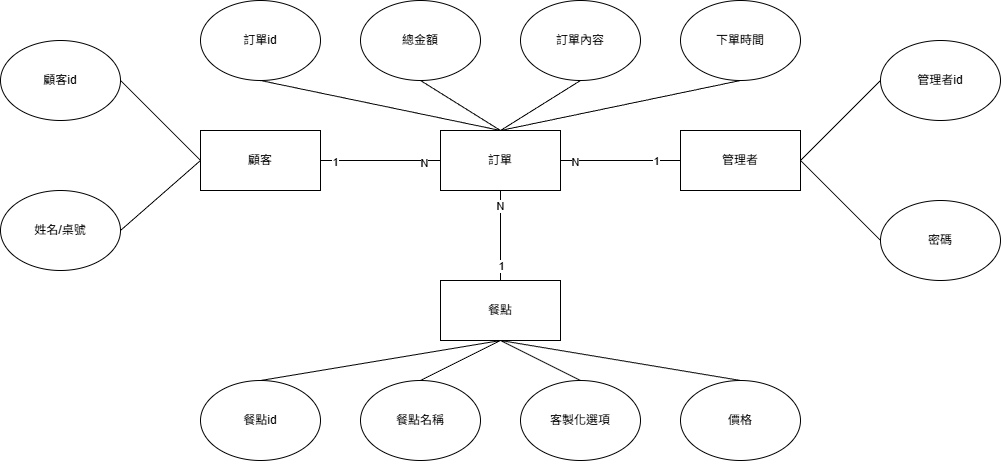

The diagram above was exported from draw.io. Its source (the exported page's mxGraphModel, read from the mxfile embedded in the PNG):
<mxGraphModel dx="-158" dy="162" grid="1" gridSize="10" guides="1" tooltips="1" connect="1" arrows="1" fold="1" page="0" pageScale="1" pageWidth="850" pageHeight="1100" background="light-dark(#FFFFFF,#FFFFFF)" math="0" shadow="0" extFonts="Permanent Marker^https://fonts.googleapis.com/css?family=Permanent+Marker">
  <root>
    <mxCell id="0" />
    <mxCell id="1" parent="0" />
    <mxCell id="0pSXd8tyHF4jwjION2EW-1" parent="1" style="rounded=0;whiteSpace=wrap;html=1;" value="顧客" vertex="1">
      <mxGeometry height="60" width="120" x="1500" y="890" as="geometry" />
    </mxCell>
    <mxCell id="0pSXd8tyHF4jwjION2EW-2" parent="1" style="rounded=0;whiteSpace=wrap;html=1;" value="管理者" vertex="1">
      <mxGeometry height="60" width="120" x="1980" y="890" as="geometry" />
    </mxCell>
    <mxCell id="0pSXd8tyHF4jwjION2EW-4" parent="1" style="rounded=0;whiteSpace=wrap;html=1;" value="餐點" vertex="1">
      <mxGeometry height="60" width="120" x="1740" y="1040" as="geometry" />
    </mxCell>
    <mxCell id="0pSXd8tyHF4jwjION2EW-6" edge="1" parent="1" style="endArrow=none;html=1;rounded=0;exitX=1;exitY=0.5;exitDx=0;exitDy=0;entryX=0;entryY=0.5;entryDx=0;entryDy=0;" target="0pSXd8tyHF4jwjION2EW-2" value="">
      <mxGeometry height="50" relative="1" width="50" as="geometry">
        <mxPoint x="1860" y="920" as="sourcePoint" />
        <mxPoint x="1950" y="770" as="targetPoint" />
      </mxGeometry>
    </mxCell>
    <mxCell id="0pSXd8tyHF4jwjION2EW-7" connectable="0" parent="0pSXd8tyHF4jwjION2EW-6" style="edgeLabel;html=1;align=center;verticalAlign=middle;resizable=0;points=[];" value="N" vertex="1">
      <mxGeometry relative="1" x="-0.7706" y="-1" as="geometry">
        <mxPoint as="offset" />
      </mxGeometry>
    </mxCell>
    <mxCell id="0pSXd8tyHF4jwjION2EW-8" connectable="0" parent="0pSXd8tyHF4jwjION2EW-6" style="edgeLabel;html=1;align=center;verticalAlign=middle;resizable=0;points=[];" value="1" vertex="1">
      <mxGeometry relative="1" x="0.5824" as="geometry">
        <mxPoint as="offset" />
      </mxGeometry>
    </mxCell>
    <mxCell id="0pSXd8tyHF4jwjION2EW-9" edge="1" parent="1" source="0pSXd8tyHF4jwjION2EW-1" style="endArrow=none;html=1;rounded=0;exitX=1;exitY=0.5;exitDx=0;exitDy=0;entryX=0;entryY=0.5;entryDx=0;entryDy=0;" value="">
      <mxGeometry height="50" relative="1" width="50" as="geometry">
        <mxPoint x="1900" y="940" as="sourcePoint" />
        <mxPoint x="1740" y="920" as="targetPoint" />
      </mxGeometry>
    </mxCell>
    <mxCell id="0pSXd8tyHF4jwjION2EW-10" connectable="0" parent="0pSXd8tyHF4jwjION2EW-9" style="edgeLabel;html=1;align=center;verticalAlign=middle;resizable=0;points=[];" value="1" vertex="1">
      <mxGeometry relative="1" x="-0.7706" y="-1" as="geometry">
        <mxPoint as="offset" />
      </mxGeometry>
    </mxCell>
    <mxCell id="0pSXd8tyHF4jwjION2EW-11" connectable="0" parent="0pSXd8tyHF4jwjION2EW-9" style="edgeLabel;html=1;align=center;verticalAlign=middle;resizable=0;points=[];" value="N" vertex="1">
      <mxGeometry relative="1" x="0.7196" y="-2" as="geometry">
        <mxPoint as="offset" />
      </mxGeometry>
    </mxCell>
    <mxCell id="0pSXd8tyHF4jwjION2EW-12" parent="1" style="ellipse;whiteSpace=wrap;html=1;" value="顧客id" vertex="1">
      <mxGeometry height="80" width="120" x="1300" y="800" as="geometry" />
    </mxCell>
    <mxCell id="0pSXd8tyHF4jwjION2EW-13" parent="1" style="ellipse;whiteSpace=wrap;html=1;" value="姓名/桌號" vertex="1">
      <mxGeometry height="80" width="120" x="1300" y="950" as="geometry" />
    </mxCell>
    <mxCell id="LSy32rxOwyG9vGdUsv1j-2" parent="1" style="rounded=0;whiteSpace=wrap;html=1;" value="訂單" vertex="1">
      <mxGeometry height="60" width="120" x="1740" y="890" as="geometry" />
    </mxCell>
    <mxCell id="LSy32rxOwyG9vGdUsv1j-3" parent="1" style="ellipse;whiteSpace=wrap;html=1;" value="餐點id" vertex="1">
      <mxGeometry height="80" width="120" x="1500" y="1140" as="geometry" />
    </mxCell>
    <mxCell id="LSy32rxOwyG9vGdUsv1j-4" parent="1" style="ellipse;whiteSpace=wrap;html=1;" value="客製化選項" vertex="1">
      <mxGeometry height="80" width="120" x="1820" y="1140" as="geometry" />
    </mxCell>
    <mxCell id="LSy32rxOwyG9vGdUsv1j-6" edge="1" parent="1" source="LSy32rxOwyG9vGdUsv1j-3" style="endArrow=none;html=1;rounded=0;exitX=0.5;exitY=0;exitDx=0;exitDy=0;entryX=0.5;entryY=1;entryDx=0;entryDy=0;" target="0pSXd8tyHF4jwjION2EW-4" value="">
      <mxGeometry height="50" relative="1" width="50" as="geometry">
        <mxPoint x="1770" y="1080" as="sourcePoint" />
        <mxPoint x="1820" y="1030" as="targetPoint" />
      </mxGeometry>
    </mxCell>
    <mxCell id="LSy32rxOwyG9vGdUsv1j-7" edge="1" parent="1" source="LSy32rxOwyG9vGdUsv1j-4" style="endArrow=none;html=1;rounded=0;exitX=0.5;exitY=0;exitDx=0;exitDy=0;entryX=0.5;entryY=1;entryDx=0;entryDy=0;" target="0pSXd8tyHF4jwjION2EW-4" value="">
      <mxGeometry height="50" relative="1" width="50" as="geometry">
        <mxPoint x="1770" y="1080" as="sourcePoint" />
        <mxPoint x="1820" y="1030" as="targetPoint" />
      </mxGeometry>
    </mxCell>
    <mxCell id="LSy32rxOwyG9vGdUsv1j-8" edge="1" parent="1" source="0pSXd8tyHF4jwjION2EW-1" style="endArrow=none;html=1;rounded=0;exitX=0;exitY=0.5;exitDx=0;exitDy=0;entryX=1;entryY=0.5;entryDx=0;entryDy=0;" target="0pSXd8tyHF4jwjION2EW-13" value="">
      <mxGeometry height="50" relative="1" width="50" as="geometry">
        <mxPoint x="1770" y="980" as="sourcePoint" />
        <mxPoint x="1820" y="930" as="targetPoint" />
      </mxGeometry>
    </mxCell>
    <mxCell id="LSy32rxOwyG9vGdUsv1j-9" edge="1" parent="1" source="0pSXd8tyHF4jwjION2EW-1" style="endArrow=none;html=1;rounded=0;exitX=0;exitY=0.5;exitDx=0;exitDy=0;entryX=1;entryY=0.5;entryDx=0;entryDy=0;" target="0pSXd8tyHF4jwjION2EW-12" value="">
      <mxGeometry height="50" relative="1" width="50" as="geometry">
        <mxPoint x="1770" y="980" as="sourcePoint" />
        <mxPoint x="1820" y="930" as="targetPoint" />
      </mxGeometry>
    </mxCell>
    <mxCell id="LSy32rxOwyG9vGdUsv1j-10" parent="1" style="ellipse;whiteSpace=wrap;html=1;" value="管理者id" vertex="1">
      <mxGeometry height="80" width="120" x="2180" y="800" as="geometry" />
    </mxCell>
    <mxCell id="LSy32rxOwyG9vGdUsv1j-11" parent="1" style="ellipse;whiteSpace=wrap;html=1;" value="密碼" vertex="1">
      <mxGeometry height="80" width="120" x="2180" y="960" as="geometry" />
    </mxCell>
    <mxCell id="LSy32rxOwyG9vGdUsv1j-13" edge="1" parent="1" source="0pSXd8tyHF4jwjION2EW-2" style="endArrow=none;html=1;rounded=0;exitX=1;exitY=0.5;exitDx=0;exitDy=0;entryX=0;entryY=0.5;entryDx=0;entryDy=0;" target="LSy32rxOwyG9vGdUsv1j-10" value="">
      <mxGeometry height="50" relative="1" width="50" as="geometry">
        <mxPoint x="1860" y="980" as="sourcePoint" />
        <mxPoint x="1910" y="930" as="targetPoint" />
      </mxGeometry>
    </mxCell>
    <mxCell id="LSy32rxOwyG9vGdUsv1j-14" edge="1" parent="1" source="0pSXd8tyHF4jwjION2EW-2" style="endArrow=none;html=1;rounded=0;entryX=0;entryY=0.5;entryDx=0;entryDy=0;exitX=1;exitY=0.5;exitDx=0;exitDy=0;" target="LSy32rxOwyG9vGdUsv1j-11" value="">
      <mxGeometry height="50" relative="1" width="50" as="geometry">
        <mxPoint x="1860" y="980" as="sourcePoint" />
        <mxPoint x="1910" y="930" as="targetPoint" />
      </mxGeometry>
    </mxCell>
    <mxCell id="LSy32rxOwyG9vGdUsv1j-15" parent="1" style="ellipse;whiteSpace=wrap;html=1;" value="訂單id" vertex="1">
      <mxGeometry height="80" width="120" x="1500" y="760" as="geometry" />
    </mxCell>
    <mxCell id="LSy32rxOwyG9vGdUsv1j-16" parent="1" style="ellipse;whiteSpace=wrap;html=1;" value="餐點名稱" vertex="1">
      <mxGeometry height="80" width="120" x="1660" y="1140" as="geometry" />
    </mxCell>
    <mxCell id="LSy32rxOwyG9vGdUsv1j-17" edge="1" parent="1" source="0pSXd8tyHF4jwjION2EW-4" style="endArrow=none;html=1;rounded=0;exitX=0.5;exitY=1;exitDx=0;exitDy=0;entryX=0.5;entryY=0;entryDx=0;entryDy=0;" target="LSy32rxOwyG9vGdUsv1j-16" value="">
      <mxGeometry height="50" relative="1" width="50" as="geometry">
        <mxPoint x="1790" y="990" as="sourcePoint" />
        <mxPoint x="1840" y="940" as="targetPoint" />
      </mxGeometry>
    </mxCell>
    <mxCell id="LSy32rxOwyG9vGdUsv1j-18" parent="1" style="ellipse;whiteSpace=wrap;html=1;" value="價格" vertex="1">
      <mxGeometry height="80" width="120" x="1980" y="1140" as="geometry" />
    </mxCell>
    <mxCell id="LSy32rxOwyG9vGdUsv1j-19" edge="1" parent="1" source="0pSXd8tyHF4jwjION2EW-4" style="endArrow=none;html=1;rounded=0;exitX=0.5;exitY=1;exitDx=0;exitDy=0;entryX=0.5;entryY=0;entryDx=0;entryDy=0;" target="LSy32rxOwyG9vGdUsv1j-18" value="">
      <mxGeometry height="50" relative="1" width="50" as="geometry">
        <mxPoint x="1790" y="1000" as="sourcePoint" />
        <mxPoint x="1840" y="950" as="targetPoint" />
      </mxGeometry>
    </mxCell>
    <mxCell id="LSy32rxOwyG9vGdUsv1j-20" parent="1" style="ellipse;whiteSpace=wrap;html=1;" value="總金額&lt;span style=&quot;color: rgba(0, 0, 0, 0); font-family: monospace; font-size: 0px; text-align: start; text-wrap-mode: nowrap;&quot;&gt;%3CmxGraphModel%3E%3Croot%3E%3CmxCell%20id%3D%220%22%2F%3E%3CmxCell%20id%3D%221%22%20parent%3D%220%22%2F%3E%3CmxCell%20id%3D%222%22%20parent%3D%221%22%20style%3D%22ellipse%3BwhiteSpace%3Dwrap%3Bhtml%3D1%3B%22%20value%3D%22%E8%A8%82%E5%96%AEid%22%20vertex%3D%221%22%3E%3CmxGeometry%20height%3D%2280%22%20width%3D%22120%22%20x%3D%221580%22%20y%3D%22760%22%20as%3D%22geometry%22%2F%3E%3C%2FmxCell%3E%3C%2Froot%3E%3C%2FmxGraphModel%3E&lt;/span&gt;" vertex="1">
      <mxGeometry height="80" width="120" x="1660" y="760" as="geometry" />
    </mxCell>
    <mxCell id="LSy32rxOwyG9vGdUsv1j-21" parent="1" style="ellipse;whiteSpace=wrap;html=1;" value="訂單內容" vertex="1">
      <mxGeometry height="80" width="120" x="1820" y="760" as="geometry" />
    </mxCell>
    <mxCell id="LSy32rxOwyG9vGdUsv1j-22" edge="1" parent="1" source="LSy32rxOwyG9vGdUsv1j-15" style="endArrow=none;html=1;rounded=0;exitX=0.5;exitY=1;exitDx=0;exitDy=0;entryX=0.5;entryY=0;entryDx=0;entryDy=0;" target="LSy32rxOwyG9vGdUsv1j-2" value="">
      <mxGeometry height="50" relative="1" width="50" as="geometry">
        <mxPoint x="1790" y="1000" as="sourcePoint" />
        <mxPoint x="1840" y="950" as="targetPoint" />
      </mxGeometry>
    </mxCell>
    <mxCell id="LSy32rxOwyG9vGdUsv1j-23" edge="1" parent="1" source="LSy32rxOwyG9vGdUsv1j-20" style="endArrow=none;html=1;rounded=0;exitX=0.5;exitY=1;exitDx=0;exitDy=0;entryX=0.5;entryY=0;entryDx=0;entryDy=0;" target="LSy32rxOwyG9vGdUsv1j-2" value="">
      <mxGeometry height="50" relative="1" width="50" as="geometry">
        <mxPoint x="1790" y="1000" as="sourcePoint" />
        <mxPoint x="1840" y="950" as="targetPoint" />
      </mxGeometry>
    </mxCell>
    <mxCell id="LSy32rxOwyG9vGdUsv1j-24" edge="1" parent="1" source="LSy32rxOwyG9vGdUsv1j-21" style="endArrow=none;html=1;rounded=0;exitX=0.5;exitY=1;exitDx=0;exitDy=0;entryX=0.5;entryY=0;entryDx=0;entryDy=0;" target="LSy32rxOwyG9vGdUsv1j-2" value="">
      <mxGeometry height="50" relative="1" width="50" as="geometry">
        <mxPoint x="1790" y="1000" as="sourcePoint" />
        <mxPoint x="1840" y="950" as="targetPoint" />
      </mxGeometry>
    </mxCell>
    <mxCell id="LSy32rxOwyG9vGdUsv1j-25" parent="1" style="ellipse;whiteSpace=wrap;html=1;" value="下單時間" vertex="1">
      <mxGeometry height="80" width="120" x="1980" y="760" as="geometry" />
    </mxCell>
    <mxCell id="LSy32rxOwyG9vGdUsv1j-26" edge="1" parent="1" source="LSy32rxOwyG9vGdUsv1j-2" style="endArrow=none;html=1;rounded=0;entryX=0.5;entryY=1;entryDx=0;entryDy=0;exitX=0.5;exitY=0;exitDx=0;exitDy=0;" target="LSy32rxOwyG9vGdUsv1j-25" value="">
      <mxGeometry height="50" relative="1" width="50" as="geometry">
        <mxPoint x="1790" y="1000" as="sourcePoint" />
        <mxPoint x="1840" y="950" as="targetPoint" />
      </mxGeometry>
    </mxCell>
    <mxCell id="LSy32rxOwyG9vGdUsv1j-27" edge="1" parent="1" source="0pSXd8tyHF4jwjION2EW-4" style="endArrow=none;html=1;rounded=0;entryX=0.5;entryY=1;entryDx=0;entryDy=0;exitX=0.5;exitY=0;exitDx=0;exitDy=0;" target="LSy32rxOwyG9vGdUsv1j-2" value="">
      <mxGeometry height="50" relative="1" width="50" as="geometry">
        <mxPoint x="1790" y="1000" as="sourcePoint" />
        <mxPoint x="1840" y="950" as="targetPoint" />
      </mxGeometry>
    </mxCell>
    <mxCell id="LSy32rxOwyG9vGdUsv1j-28" connectable="0" parent="LSy32rxOwyG9vGdUsv1j-27" style="edgeLabel;html=1;align=center;verticalAlign=middle;resizable=0;points=[];" value="N" vertex="1">
      <mxGeometry relative="1" x="0.6667" y="1" as="geometry">
        <mxPoint as="offset" />
      </mxGeometry>
    </mxCell>
    <mxCell id="LSy32rxOwyG9vGdUsv1j-29" connectable="0" parent="LSy32rxOwyG9vGdUsv1j-27" style="edgeLabel;html=1;align=center;verticalAlign=middle;resizable=0;points=[];" value="1" vertex="1">
      <mxGeometry relative="1" x="-0.6667" y="3" as="geometry">
        <mxPoint x="3" as="offset" />
      </mxGeometry>
    </mxCell>
  </root>
</mxGraphModel>